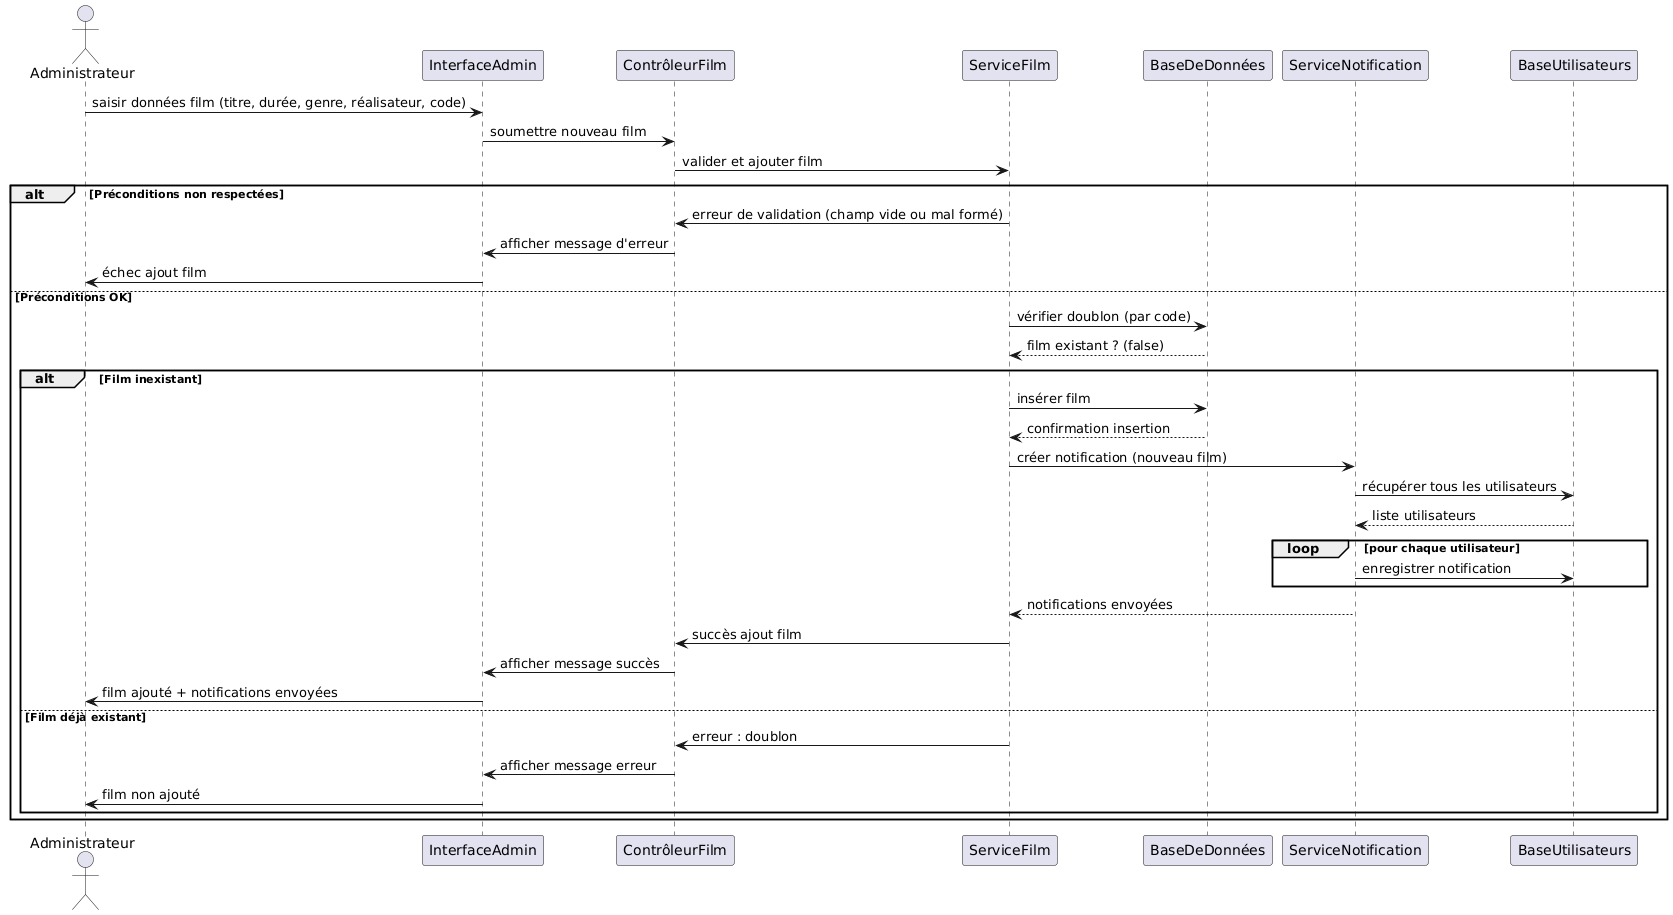

The diagram above was rendered by PlantUML. Its source (embedded in the PNG):
@startuml
actor Administrateur
participant "InterfaceAdmin" as UI
participant "ContrôleurFilm" as Controller
participant "ServiceFilm" as Service
participant "BaseDeDonnées" as DB
participant "ServiceNotification" as Notification
participant "BaseUtilisateurs" as UsersDB

Administrateur -> UI : saisir données film (titre, durée, genre, réalisateur, code)
UI -> Controller : soumettre nouveau film
Controller -> Service : valider et ajouter film

alt Préconditions non respectées
    Service -> Controller : erreur de validation (champ vide ou mal formé)
    Controller -> UI : afficher message d'erreur
    UI -> Administrateur : échec ajout film
else Préconditions OK
    Service -> DB : vérifier doublon (par code)
    DB --> Service : film existant ? (false)

    alt Film inexistant
        Service -> DB : insérer film
        DB --> Service : confirmation insertion

        Service -> Notification : créer notification (nouveau film)
        Notification -> UsersDB : récupérer tous les utilisateurs
        UsersDB --> Notification : liste utilisateurs

        loop pour chaque utilisateur
            Notification -> UsersDB : enregistrer notification
        end

        Notification --> Service : notifications envoyées
        Service -> Controller : succès ajout film
        Controller -> UI : afficher message succès
        UI -> Administrateur : film ajouté + notifications envoyées
    else Film déjà existant
        Service -> Controller : erreur : doublon
        Controller -> UI : afficher message erreur
        UI -> Administrateur : film non ajouté
    end
end
@enduml